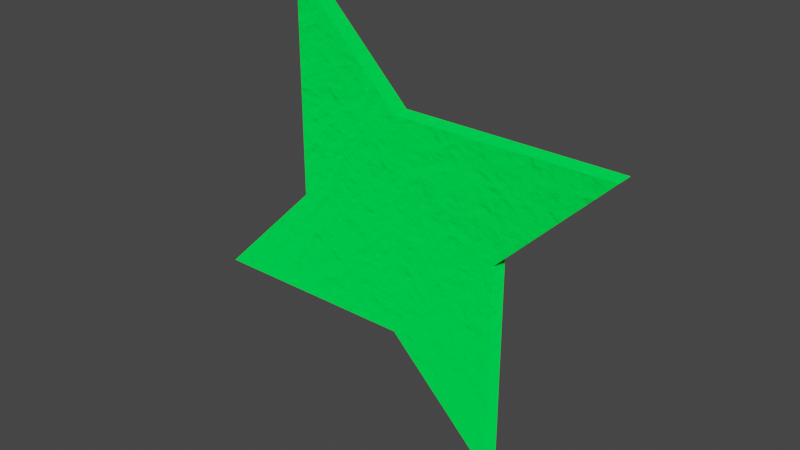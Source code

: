 # Source: PaperShuriken.blend  (saved by Blender 4.1.24; exported with 4.5.12 LTS)
import bpy
from mathutils import Matrix  # noqa: F401  (used for matrix-valued properties, if any)

bpy.ops.wm.read_factory_settings(use_empty=True)
scene = bpy.context.scene
scene.name = 'Scene'

# ---- collections
col_collection = bpy.data.collections.new('Collection'); scene.collection.children.link(col_collection)

# ---- materials (node trees are filled in below, after node groups)
mat_paper = bpy.data.materials.new('Paper')
mat_paper.use_transparent_shadow = False

# ---- material node trees
mat_paper.use_nodes = True; mat_paper.node_tree.nodes.clear()
_N = mat_paper.node_tree.nodes; _L = mat_paper.node_tree.links
n0 = _N.new('ShaderNodeTexCoord'); n0.name = 'Texture Coordinate'; n0.location = (-642, 347)
n1 = _N.new('ShaderNodeTexNoise'); n1.name = 'Noise Texture'; n1.location = (-431, 160)
n1.inputs[3].default_value = 15.0
n2 = _N.new('ShaderNodeMix'); n2.name = 'Mix'; n2.location = (-210, 328)
n2.data_type = 'RGBA'
n2.inputs[0].default_value = 0.8
n3 = _N.new('ShaderNodeTexVoronoi'); n3.name = 'Voronoi Texture'; n3.location = (67, 297)
n4 = _N.new('ShaderNodeBump'); n4.name = 'Bump'; n4.location = (295, 274)
n4.inputs[1].default_value = 0.02
n4.inputs[2].default_value = 1.0
n5 = _N.new('ShaderNodeBsdfDiffuse'); n5.name = 'Diffuse BSDF'; n5.location = (423, 492)
n5.inputs[0].default_value = (0.0, 0.8, 0.06226, 1.0)
n5.inputs[1].default_value = 1.0
n6 = _N.new('ShaderNodeOutputMaterial'); n6.name = 'Material Output'; n6.location = (718, 495)
_L.new(n5.outputs[0], n6.inputs[0])
_L.new(n0.outputs[3], n1.inputs[0])
_L.new(n0.outputs[3], n2.inputs[6])
_L.new(n1.outputs[1], n2.inputs[7])
_L.new(n2.outputs[2], n3.inputs[0])
_L.new(n3.outputs[0], n4.inputs[3])
_L.new(n4.outputs[0], n5.inputs[2])
n6.is_active_output = True

# ---- world
world_world = bpy.data.worlds.new('World'); scene.world = world_world
world_world.use_nodes = True; world_world.node_tree.nodes.clear()
_N = world_world.node_tree.nodes; _L = world_world.node_tree.links
n0 = _N.new('ShaderNodeOutputWorld'); n0.name = 'World Output'; n0.location = (300, 300)
n1 = _N.new('ShaderNodeBackground'); n1.name = 'Background'; n1.location = (10, 300)
n1.inputs[0].default_value = (0.05088, 0.05088, 0.05088, 1.0)
_L.new(n1.outputs[0], n0.inputs[0])
n0.is_active_output = True
world_world.color = (0.05088, 0.05088, 0.05088)
world_world.use_sun_shadow = False
world_world.sun_shadow_jitter_overblur = 0.0

# ---- meshes
me_cube_001 = bpy.data.meshes.new('Cube.001')
me_cube_001.from_pydata([(0.0, -0.05, -2.186e-09), (0.0, 0.05, 2.186e-09), (-0.5458, 0.05, -0.2745), (-1.0, 0.04004, -0.5), (-0.5458, -0.05, -0.2745), (-1.0, -0.04004, -0.5), (-0.2745, 0.05, 0.5458), (-0.5, 0.04004, 1.0), (-0.2745, -0.05, 0.5458), (-0.5, -0.04004, 1.0), (0.2745, 0.05, -0.5458), (0.5, 0.04004, -1.0), (0.2745, -0.05, -0.5458), (0.5, -0.04004, -1.0), (0.5458, 0.05, 0.2745), (1.0, 0.04004, 0.5), (0.5458, -0.05, 0.2745), (1.0, -0.04004, 0.5), (0.0, 0.04004, 0.5), (0.0, 0.05, 0.2734), (0.0, -0.04004, 0.5), (0.0, -0.05, 0.2734), (0.0, 0.04004, -0.5), (0.0, 0.05, -0.2734), (0.0, -0.04004, -0.5), (0.0, -0.05, -0.2734), (-0.5, 0.04004, 1.75e-09), (-0.2734, 0.05, 2.186e-09), (-0.5, -0.04004, -1.75e-09), (-0.2734, -0.05, -2.186e-09), (0.5, 0.04004, 1.75e-09), (0.2734, 0.05, 2.186e-09), (0.5, -0.04004, -1.75e-09), (0.2734, -0.05, -2.186e-09)], [], [(21, 8, 29, 0), (16, 21, 0, 33), (33, 0, 25, 12), (27, 1, 23, 2), (30, 32, 13, 11), (7, 9, 20, 18), (15, 17, 32, 30), (0, 29, 4, 25), (1, 31, 10, 23), (6, 19, 1, 27), (26, 28, 9, 7), (11, 13, 24, 22), (18, 20, 17, 15), (19, 14, 31, 1), (22, 24, 5, 3), (27, 2, 3, 26), (29, 8, 9, 28), (19, 6, 7, 18), (21, 16, 17, 20), (31, 14, 15, 30), (33, 12, 13, 32), (23, 10, 11, 22), (25, 4, 5, 24), (14, 19, 18, 15), (8, 21, 20, 9), (2, 23, 22, 3), (12, 25, 24, 13), (6, 27, 26, 7), (4, 29, 28, 5), (10, 31, 30, 11), (16, 33, 32, 17), (3, 5, 28, 26)])
_uv = me_cube_001.uv_layers.new(name='UVMap')
_uv.uv.foreach_set('vector', [0.75, 0.5566, 0.8186, 0.5329, 0.8184, 0.625, 0.75, 0.625, 0.6579, 0.5564, 0.75, 0.5566, 0.75, 0.625, 0.6816, 0.625, 0.6816, 0.625, 0.75, 0.625, 0.75, 0.6934, 0.6814, 0.7171, 0.1816, 0.625, 0.25, 0.625, 0.25, 0.6934, 0.1579, 0.6936, 0.3999, 0.625, 0.6001, 0.625, 0.6001, 0.75, 0.3999, 0.75, 0.3999, 0.25, 0.6001, 0.25, 0.6001, 0.375, 0.3999, 0.375, 0.3999, 0.5, 0.6001, 0.5, 0.6001, 0.625, 0.3999, 0.625, 0.75, 0.625, 0.8184, 0.625, 0.8421, 0.6936, 0.75, 0.6934, 0.25, 0.625, 0.3184, 0.625, 0.3186, 0.7171, 0.25, 0.6934, 0.1814, 0.5329, 0.25, 0.5566, 0.25, 0.625, 0.1816, 0.625, 0.3999, 0.125, 0.6001, 0.125, 0.6001, 0.25, 0.3999, 0.25, 0.3999, 0.75, 0.6001, 0.75, 0.6001, 0.875, 0.3999, 0.875, 0.3999, 0.375, 0.6001, 0.375, 0.6001, 0.5, 0.3999, 0.5, 0.25, 0.5566, 0.3421, 0.5564, 0.3184, 0.625, 0.25, 0.625, 0.3999, 0.875, 0.6001, 0.875, 0.6001, 1.0, 0.3999, 1.0, 0.1816, 0.625, 0.1579, 0.6936, 0.125, 0.75, 0.125, 0.625, 0.625, 0.125, 0.625, 0.1932, 0.6001, 0.25, 0.6001, 0.125, 0.25, 0.5566, 0.1814, 0.5329, 0.125, 0.5, 0.25, 0.5, 0.625, 0.375, 0.625, 0.4432, 0.6001, 0.5, 0.6001, 0.375, 0.3184, 0.625, 0.3421, 0.5564, 0.3999, 0.5, 0.3999, 0.625, 0.6816, 0.625, 0.6814, 0.7171, 0.6001, 0.75, 0.6001, 0.625, 0.25, 0.6934, 0.3186, 0.7171, 0.375, 0.75, 0.25, 0.75, 0.625, 0.875, 0.625, 0.9432, 0.6001, 1.0, 0.6001, 0.875, 0.3421, 0.5564, 0.25, 0.5566, 0.25, 0.5, 0.375, 0.5, 0.625, 0.335, 0.625, 0.375, 0.6001, 0.375, 0.6001, 0.25, 0.1579, 0.6936, 0.25, 0.6934, 0.25, 0.75, 0.125, 0.75, 0.625, 0.835, 0.625, 0.875, 0.6001, 0.875, 0.6001, 0.75, 0.1814, 0.5329, 0.1816, 0.625, 0.125, 0.625, 0.125, 0.5, 0.625, 0.08497, 0.625, 0.125, 0.6001, 0.125, 0.6001, 0.0, 0.3186, 0.7171, 0.3184, 0.625, 0.3999, 0.625, 0.3999, 0.75, 0.6579, 0.5564, 0.6816, 0.625, 0.6001, 0.625, 0.6001, 0.5, 0.3999, 0.0, 0.6001, 0.0, 0.6001, 0.125, 0.3999, 0.125])
me_cube_001.materials.append(mat_paper)
me_cube_001.update()

# ---- objects
ob_papershuriken = bpy.data.objects.new('PaperShuriken', me_cube_001)

# ---- transforms, parenting, visibility, modifiers, constraints
ob_papershuriken.location = (0.0, 0.0, 0.0)

# ---- collection membership
col_collection.objects.link(ob_papershuriken)

# ---- scene / render settings (as saved in the file)
scene.frame_start = 1; scene.frame_end = 250; scene.frame_set(1)
scene.render.engine = 'BLENDER_EEVEE_NEXT'
scene.cycles.sampling_pattern = 'TABULATED_SOBOL'
scene.eevee.ray_tracing_options.trace_max_roughness = 0.0
scene.view_settings.view_transform = 'Filmic'
bpy.context.view_layer.update()

# ---- added for rendering (the .blend has no active camera and no usable light): camera, sun
cam_auto = bpy.data.cameras.new('AutoCamera')
cam_auto.lens = 50.0
cam_auto.sensor_width = 36.0
cam_auto.clip_end = 1000.0
ob_auto_camera = bpy.data.objects.new('AutoCamera', cam_auto)
scene.collection.objects.link(ob_auto_camera)
ob_auto_camera.location = (2.61857, -3.14228, 2.09485)
ob_auto_camera.rotation_euler = (1.09748, -7.21219e-08, 0.694738)
scene.camera = ob_auto_camera
light_auto_sun = bpy.data.lights.new('AutoSun', 'SUN')
light_auto_sun.energy = 3.0
light_auto_sun.angle = 0.0523599
ob_auto_sun = bpy.data.objects.new('AutoSun', light_auto_sun)
scene.collection.objects.link(ob_auto_sun)
ob_auto_sun.rotation_euler = (0.872665, 0.174533, 0.523599)
bpy.context.view_layer.update()
